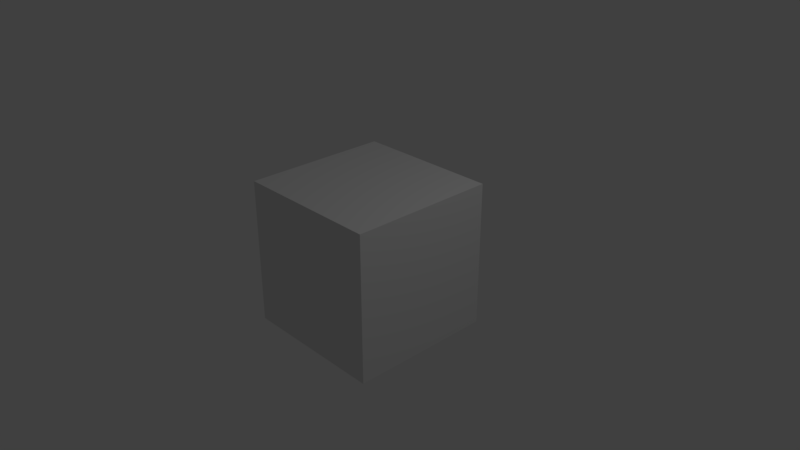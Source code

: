 # Source: new_project.blend  (saved by Blender 2.78.0; exported with 4.5.12 LTS)
import bpy
from mathutils import Matrix  # noqa: F401  (used for matrix-valued properties, if any)

bpy.ops.wm.read_factory_settings(use_empty=True)
scene = bpy.context.scene
scene.name = 'Scene'

# ---- collections
col_collection_1 = bpy.data.collections.new('Collection 1'); scene.collection.children.link(col_collection_1)

# ---- materials (node trees are filled in below, after node groups)
mat_material = bpy.data.materials.new('Material')
mat_material.alpha_threshold = 0.0
mat_material.roughness = 0.5
mat_material.line_color = (0.0, 0.0, 0.0, 1.0)

# ---- material node trees

# ---- world
world_world = bpy.data.worlds.new('World'); scene.world = world_world
world_world.color = (0.05088, 0.05088, 0.05088)
world_world.use_sun_shadow = False
world_world.sun_shadow_jitter_overblur = 0.0
world_world.cycles.sampling_method = 'MANUAL'

# ---- cameras
cam_camera = bpy.data.cameras.new('Camera')
cam_camera.clip_end = 100.0
cam_camera.lens = 35.0
cam_camera.sensor_width = 32.0
cam_camera.sensor_height = 18.0
cam_camera.ortho_scale = 7.314
cam_camera.dof.focus_distance = 0.0
cam_camera.dof.aperture_fstop = 128.0

# ---- lights
light_lamp = bpy.data.lights.new('Lamp', 'POINT')
light_lamp.transmission_factor = 0.0
light_lamp.cutoff_distance = 30.0
light_lamp.energy = 100.0
light_lamp.shadow_buffer_clip_start = 1.001
light_lamp.shadow_soft_size = 0.1
light_lamp.shadow_maximum_resolution = 0.006
light_lamp.use_absolute_resolution = True

# ---- meshes
me_cube = bpy.data.meshes.new('Cube')
me_cube.from_pydata([(1.0, 1.0, -1.0), (1.0, -1.0, -1.0), (-1.0, -1.0, -1.0), (-1.0, 1.0, -1.0), (1.0, 1.0, 1.0), (1.0, -1.0, 1.0), (-1.0, -1.0, 1.0), (-1.0, 1.0, 1.0)], [], [(0, 1, 2, 3), (4, 7, 6, 5), (0, 4, 5, 1), (1, 5, 6, 2), (2, 6, 7, 3), (4, 0, 3, 7)])
me_cube.materials.append(mat_material)
me_cube.use_remesh_preserve_volume = False
me_cube.use_remesh_preserve_attributes = False
me_cube.use_mirror_vertex_groups = False
me_cube.update()

# ---- objects
ob_cube = bpy.data.objects.new('Cube', me_cube)
ob_lamp = bpy.data.objects.new('Lamp', light_lamp)
ob_camera = bpy.data.objects.new('Camera', cam_camera)

# ---- transforms, parenting, visibility, modifiers, constraints
ob_cube.location = (0.0, 0.0, 0.0)
ob_cube.rotation_mode = 'QUATERNION'
ob_cube.rotation_quaternion = (0.7071, 0.0, 0.0, 0.7071)
ob_cube.lock_rotations_4d = False
ob_cube.empty_display_type = 'ARROWS'
ob_cube.lineart.crease_threshold = 0.0
ob_lamp.location = (4.076, 1.005, 5.904)
ob_lamp.rotation_euler = (0.6503, 0.05522, 1.866)
ob_lamp.lock_rotations_4d = False
ob_lamp.empty_display_type = 'ARROWS'
ob_lamp.color = (0.0, 0.0, 0.0, 0.0)
ob_lamp.lineart.crease_threshold = 0.0
ob_camera.location = (7.481, -6.508, 5.344)
ob_camera.rotation_euler = (1.109, 0.0, 0.8149)
ob_camera.lock_rotations_4d = False
ob_camera.empty_display_type = 'ARROWS'
ob_camera.color = (0.0, 0.0, 0.0, 0.0)
ob_camera.display_type = 'WIRE'
ob_camera.lineart.crease_threshold = 0.0

# ---- collection membership
col_collection_1.objects.link(ob_cube)
col_collection_1.objects.link(ob_lamp)
col_collection_1.objects.link(ob_camera)

# ---- scene / render settings (as saved in the file)
scene.camera = ob_camera
scene.frame_start = 1; scene.frame_end = 250; scene.frame_set(1)
scene.render.engine = 'BLENDER_EEVEE_NEXT'
scene.render.resolution_percentage = 50
scene.render.dither_intensity = 0.0
scene.cycles.use_denoising = False
scene.cycles.samples = 128
scene.cycles.sampling_pattern = 'TABULATED_SOBOL'
scene.cycles.light_sampling_threshold = 0.0
scene.cycles.use_adaptive_sampling = False
scene.cycles.use_light_tree = False
scene.cycles.blur_glossy = 0.0
scene.cycles.sample_clamp_indirect = 0.0
scene.view_settings.view_transform = 'Standard'
bpy.context.view_layer.update()
